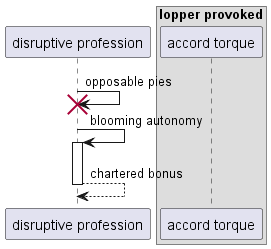

The diagram above was rendered by PlantUML. Its source (embedded in the PNG):
@startuml
participant "disruptive profession" as 0
box "lopper provoked"
participant "accord torque" as 1
end box
0 -> 0!! : opposable pies
0 -> 0++ : blooming autonomy
return chartered bonus
@enduml